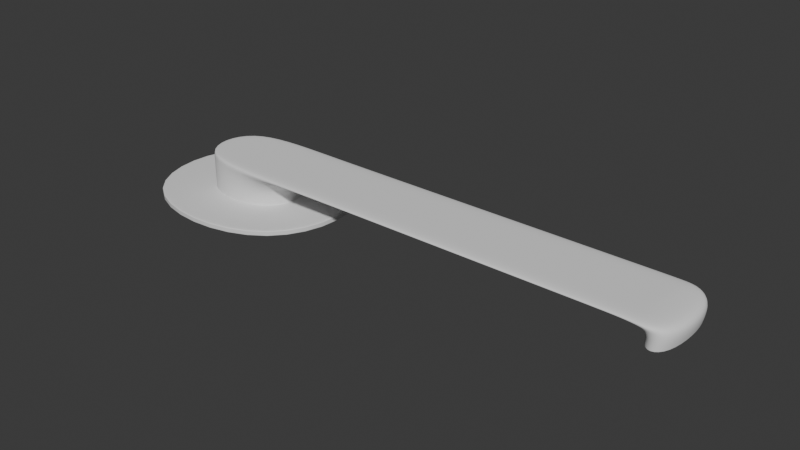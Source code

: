 # Source: maniglia.blend  (saved by Blender 5.1.30; exported with 4.5.12 LTS)
import bpy
from mathutils import Matrix  # noqa: F401  (used for matrix-valued properties, if any)

bpy.ops.wm.read_factory_settings(use_empty=True)
scene = bpy.context.scene
scene.name = 'Scene'

# ---- collections
col_collection = bpy.data.collections.new('Collection'); scene.collection.children.link(col_collection)

# ---- world
world_world = bpy.data.worlds.new('World'); scene.world = world_world
world_world.use_nodes = True; world_world.node_tree.nodes.clear()
_N = world_world.node_tree.nodes; _L = world_world.node_tree.links
n0 = _N.new('ShaderNodeOutputWorld'); n0.name = 'World Output'; n0.location = (200, 100)
n1 = _N.new('ShaderNodeBackground'); n1.name = 'Background'; n1.location = (-200, 100)
n1.inputs[0].default_value = (0.05088, 0.05088, 0.05088, 1.0)
_L.new(n1.outputs[0], n0.inputs[0])
n0.is_active_output = True
world_world.color = (0.05088, 0.05088, 0.05088)
world_world.sun_shadow_jitter_overblur = 0.0

# ---- meshes
me_cube_001 = bpy.data.meshes.new('Cube.001')
me_cube_001.from_pydata([(-0.9413, -0.8753, -0.1517), (-0.4399, -0.3739, 0.1517), (0.9413, -0.8753, -0.1517), (0.4399, -0.3739, 0.1517), (-0.9413, -0.8753, 0.1517), (0.9413, -0.8753, 0.1517), (-0.4249, -0.359, 2.134), (0.4399, -0.2141, 2.134), (0.4399, -0.3739, 1.813), (-0.4399, -0.3739, 1.813), (3.719, -0.2141, 2.134), (3.994, -0.3739, 1.813), (3.693, -0.3739, 1.813), (3.693, -0.2141, 2.134), (3.949, -0.3645, 0.9764), (3.702, -0.3645, 0.9159), (-0.9413, -0.8753, 0.1364), (0.9413, -0.8753, 0.1364), (0.9413, -0.8753, -0.1425), (-0.9413, -0.8753, -0.1425), (-0.4629, -0.397, 0.1517), (0.4629, -0.397, 0.1517), (0.4399, -0.3739, 0.1729), (-0.4399, -0.3739, 0.1729), (-0.9413, 0.8753, -0.1517), (-0.4399, 0.3739, 0.1517), (0.9413, 0.8753, -0.1517), (0.4399, 0.3739, 0.1517), (-0.9413, 0.8753, 0.1517), (0.9413, 0.8753, 0.1517), (-0.4236, 0.3576, 2.134), (0.4399, 0.3739, 2.134), (0.4399, 0.3739, 1.813), (-0.4399, 0.3739, 1.813), (3.719, 0.2141, 2.134), (3.994, 0.3739, 1.813), (3.693, 0.3739, 1.813), (3.693, 0.2141, 2.134), (3.949, 0.3645, 0.9764), (3.702, 0.3645, 0.9159), (-0.9413, 0.8753, 0.1364), (0.9413, 0.8753, 0.1364), (0.9413, 0.8753, -0.1425), (-0.9413, 0.8753, -0.1425), (-0.4629, 0.397, 0.1517), (0.4629, 0.397, 0.1517), (0.4399, 0.3739, 0.1729), (-0.4399, 0.3739, 0.1729), (0.4399, -0.3739, 2.134), (-0.4399, -0.3739, 2.134), (3.693, -0.3739, 2.134), (3.904, -0.3739, 2.067), (0.4399, 0.2141, 2.134), (-0.4399, 0.3739, 2.134), (3.904, 0.3739, 2.067), (3.693, 0.3739, 2.134), (3.388, -0.3739, 1.813), (3.388, -0.3739, 2.134), (3.388, 0.3739, 1.813), (3.388, 0.3739, 2.134), (3.388, -0.2141, 2.134), (3.388, 0.2141, 2.134), (1.647, -0.3739, 1.813), (1.647, 0.3739, 1.813), (1.647, -0.3739, 2.134), (1.647, 0.3739, 2.134), (1.647, -0.2141, 2.134), (1.647, 0.2141, 2.134), (3.958, -0.3739, 0.9786), (3.693, -0.3739, 0.9137), (3.958, 0.3739, 0.9786), (3.693, 0.3739, 0.9137), (3.958, -0.3739, 0.9948), (3.693, -0.3739, 0.931), (3.958, 0.3739, 0.9948), (3.693, 0.3739, 0.931)], [], [(40, 16, 4, 28), (17, 5, 4, 16), (2, 26, 42, 18), (44, 28, 4, 20), (21, 20, 4, 5), (5, 29, 45, 21), (7, 52, 30, 6), (9, 8, 48, 49), (23, 22, 8, 9), (49, 53, 33, 9), (35, 54, 51, 11), (50, 12, 11, 51), (57, 56, 12, 50), (10, 34, 37, 13), (39, 38, 14, 15), (72, 73, 69, 68), (72, 74, 35, 11), (58, 36, 12, 56), (66, 67, 52, 7), (46, 32, 8, 22), (9, 33, 47, 23), (0, 24, 26, 2), (18, 42, 41, 17), (21, 45, 27, 3), (18, 17, 16, 19), (43, 19, 16, 40), (24, 0, 19, 43), (2, 18, 19, 0), (17, 41, 29, 5), (27, 46, 22, 3), (3, 1, 20, 21), (25, 44, 20, 1), (23, 47, 25, 1), (1, 3, 22, 23), (41, 40, 28, 29), (45, 29, 28, 44), (33, 53, 31, 32), (47, 33, 32, 46), (55, 54, 35, 36), (59, 55, 36, 58), (74, 70, 71, 75), (42, 43, 40, 41), (26, 24, 43, 42), (27, 45, 44, 25), (25, 47, 46, 27), (75, 71, 69, 73), (7, 6, 49, 48), (10, 13, 50, 51), (66, 7, 48, 64), (30, 52, 31, 53), (34, 10, 51, 54), (37, 34, 54, 55), (61, 37, 55, 59), (6, 30, 53, 49), (67, 61, 59, 65), (13, 60, 57, 50), (65, 59, 58, 63), (13, 37, 61, 60), (63, 58, 56, 62), (64, 62, 56, 57), (48, 8, 62, 64), (32, 63, 62, 8), (31, 65, 63, 32), (52, 67, 65, 31), (60, 66, 64, 57), (60, 61, 67, 66), (15, 14, 68, 69), (14, 38, 70, 68), (38, 39, 71, 70), (39, 15, 69, 71), (36, 75, 73, 12), (35, 74, 75, 36), (68, 70, 74, 72), (11, 12, 73, 72)])
me_cube_001.polygons.foreach_set('use_smooth', [True] * 74)
_uv = me_cube_001.uv_layers.new(name='UVMap')
_uv.uv.foreach_set('vector', [0.6124, 0.0, 0.6124, 0.0, 0.625, 0.0, 0.625, 0.0, 0.6124, 0.75, 0.625, 0.75, 0.625, 1.0, 0.6124, 1.0, 0.375, 0.75, 0.375, 0.75, 0.3826, 0.75, 0.3826, 0.75, 0.8115, 0.6817, 0.875, 0.75, 0.875, 0.75, 0.8115, 0.6817, 0.6885, 0.6817, 0.8115, 0.6817, 0.875, 0.75, 0.625, 0.75, 0.625, 0.75, 0.625, 0.75, 0.6885, 0.6817, 0.6885, 0.6817, 0.6916, 0.6784, 0.6916, 0.6784, 0.8062, 0.6784, 0.8064, 0.6784, 0.8084, 0.6784, 0.6916, 0.6784, 0.6916, 0.6784, 0.8084, 0.6784, 0.8084, 0.6784, 0.6916, 0.6784, 0.6916, 0.6784, 0.8084, 0.6784, 0.8084, 0.6784, 0.8084, 0.6784, 0.8084, 0.6784, 0.8084, 0.6784, 0.6916, 0.6784, 0.6916, 0.6784, 0.6916, 0.6784, 0.6916, 0.6784, 0.6916, 0.6784, 0.6916, 0.6784, 0.6916, 0.6784, 0.6916, 0.6784, 0.6916, 0.6784, 0.6916, 0.6784, 0.6916, 0.6784, 0.6916, 0.6784, 0.6916, 0.6784, 0.6916, 0.6784, 0.6916, 0.6784, 0.6916, 0.6784, 0.6916, 0.6784, 0.6916, 0.6784, 0.6916, 0.6784, 0.6916, 0.6784, 0.6916, 0.6784, 0.6916, 0.6784, 0.6916, 0.6784, 0.6916, 0.6784, 0.6916, 0.6784, 0.6916, 0.6784, 0.6916, 0.6784, 0.6916, 0.6784, 0.6916, 0.6784, 0.6916, 0.6784, 0.6916, 0.6784, 0.6916, 0.6784, 0.6916, 0.6784, 0.6916, 0.6784, 0.6916, 0.6784, 0.6916, 0.6784, 0.6916, 0.6784, 0.6916, 0.6784, 0.6916, 0.6784, 0.6916, 0.6784, 0.8084, 0.6784, 0.8084, 0.6784, 0.8084, 0.6784, 0.8084, 0.6784, 0.125, 0.75, 0.125, 0.75, 0.375, 0.75, 0.375, 0.75, 0.3826, 0.75, 0.3826, 0.75, 0.6124, 0.75, 0.6124, 0.75, 0.6885, 0.6817, 0.6885, 0.6817, 0.6916, 0.6784, 0.6916, 0.6784, 0.3826, 0.75, 0.6124, 0.75, 0.6124, 1.0, 0.3826, 1.0, 0.3826, 0.0, 0.3826, 0.0, 0.6124, 0.0, 0.6124, 0.0, 0.375, 0.0, 0.375, 0.0, 0.3826, 0.0, 0.3826, 0.0, 0.375, 0.75, 0.3826, 0.75, 0.3826, 1.0, 0.375, 1.0, 0.6124, 0.75, 0.6124, 0.75, 0.625, 0.75, 0.625, 0.75, 0.6916, 0.6784, 0.6916, 0.6784, 0.6916, 0.6784, 0.6916, 0.6784, 0.6916, 0.6784, 0.8084, 0.6784, 0.8115, 0.6817, 0.6885, 0.6817, 0.8084, 0.6784, 0.8115, 0.6817, 0.8115, 0.6817, 0.8084, 0.6784, 0.8084, 0.6784, 0.8084, 0.6784, 0.8084, 0.6784, 0.8084, 0.6784, 0.8084, 0.6784, 0.6916, 0.6784, 0.6916, 0.6784, 0.8084, 0.6784, 0.6124, 0.75, 0.6124, 1.0, 0.625, 1.0, 0.625, 0.75, 0.6885, 0.6817, 0.625, 0.75, 0.875, 0.75, 0.8115, 0.6817, 0.8084, 0.6784, 0.8084, 0.6784, 0.6916, 0.6784, 0.6916, 0.6784, 0.8084, 0.6784, 0.8084, 0.6784, 0.6916, 0.6784, 0.6916, 0.6784, 0.6916, 0.6784, 0.6916, 0.6784, 0.6916, 0.6784, 0.6916, 0.6784, 0.6916, 0.6784, 0.6916, 0.6784, 0.6916, 0.6784, 0.6916, 0.6784, 0.6916, 0.6784, 0.6916, 0.6784, 0.6916, 0.6784, 0.6916, 0.6784, 0.3826, 0.75, 0.3826, 1.0, 0.6124, 1.0, 0.6124, 0.75, 0.375, 0.75, 0.375, 1.0, 0.3826, 1.0, 0.3826, 0.75, 0.6916, 0.6784, 0.6885, 0.6817, 0.8115, 0.6817, 0.8084, 0.6784, 0.8084, 0.6784, 0.8084, 0.6784, 0.6916, 0.6784, 0.6916, 0.6784, 0.6916, 0.6784, 0.6916, 0.6784, 0.6916, 0.6784, 0.6916, 0.6784, 0.6916, 0.6784, 0.8064, 0.6784, 0.8084, 0.6784, 0.6916, 0.6784, 0.6916, 0.6784, 0.6916, 0.6784, 0.6916, 0.6784, 0.6916, 0.6784, 0.6916, 0.6784, 0.6916, 0.6784, 0.6916, 0.6784, 0.6916, 0.6784, 0.8062, 0.6784, 0.6916, 0.6784, 0.6916, 0.6784, 0.8084, 0.6784, 0.6916, 0.6784, 0.6916, 0.6784, 0.6916, 0.6784, 0.6916, 0.6784, 0.6916, 0.6784, 0.6916, 0.6784, 0.6916, 0.6784, 0.6916, 0.6784, 0.6916, 0.6784, 0.6916, 0.6784, 0.6916, 0.6784, 0.6916, 0.6784, 0.8064, 0.6784, 0.8062, 0.6784, 0.8084, 0.6784, 0.8084, 0.6784, 0.6916, 0.6784, 0.6916, 0.6784, 0.6916, 0.6784, 0.6916, 0.6784, 0.6916, 0.6784, 0.6916, 0.6784, 0.6916, 0.6784, 0.6916, 0.6784, 0.6916, 0.6784, 0.6916, 0.6784, 0.6916, 0.6784, 0.6916, 0.6784, 0.6916, 0.6784, 0.6916, 0.6784, 0.6916, 0.6784, 0.6916, 0.6784, 0.6916, 0.6784, 0.6916, 0.6784, 0.6916, 0.6784, 0.6916, 0.6784, 0.6916, 0.6784, 0.6916, 0.6784, 0.6916, 0.6784, 0.6916, 0.6784, 0.6916, 0.6784, 0.6916, 0.6784, 0.6916, 0.6784, 0.6916, 0.6784, 0.6916, 0.6784, 0.6916, 0.6784, 0.6916, 0.6784, 0.6916, 0.6784, 0.6916, 0.6784, 0.6916, 0.6784, 0.6916, 0.6784, 0.6916, 0.6784, 0.6916, 0.6784, 0.6916, 0.6784, 0.6916, 0.6784, 0.6916, 0.6784, 0.6916, 0.6784, 0.6916, 0.6784, 0.6916, 0.6784, 0.6916, 0.6784, 0.6916, 0.6784, 0.6916, 0.6784, 0.6916, 0.6784, 0.6916, 0.6784, 0.6916, 0.6784, 0.6916, 0.6784, 0.6916, 0.6784, 0.6916, 0.6784, 0.6916, 0.6784, 0.6916, 0.6784, 0.6916, 0.6784, 0.6916, 0.6784, 0.6916, 0.6784, 0.6916, 0.6784, 0.6916, 0.6784, 0.6916, 0.6784, 0.6916, 0.6784, 0.6916, 0.6784, 0.6916, 0.6784, 0.6916, 0.6784, 0.6916, 0.6784, 0.6916, 0.6784, 0.6916, 0.6784, 0.6916, 0.6784, 0.6916, 0.6784, 0.6916, 0.6784, 0.6916, 0.6784, 0.6916, 0.6784, 0.6916, 0.6784, 0.6916, 0.6784, 0.6916, 0.6784, 0.6916, 0.6784, 0.6916, 0.6784, 0.6916, 0.6784, 0.6916, 0.6784, 0.6916, 0.6784])
me_cube_001.update()

# ---- objects
ob_cube = bpy.data.objects.new('Cube', me_cube_001)
ob_empty = bpy.data.objects.new('Empty', None)

# ---- transforms, parenting, visibility, modifiers, constraints
ob_cube.location = (-1.505, 0.0, -1.04)
ob_cube.scale = (0.9413, 0.8753, 0.1517)
_m = ob_cube.modifiers.new('Subdivision', 'SUBSURF')
_m.levels = 3
_m.render_levels = 3
ob_empty.location = (0.0, 3.565, 0.0)
ob_empty.rotation_euler = (1.549, -4.074e-07, 0.02041)
ob_empty.empty_display_type = 'IMAGE'
ob_empty.empty_display_size = 5.0
ob_empty.empty_image_depth = 'BACK'
ob_empty.use_empty_image_alpha = True
ob_empty.empty_image_side = 'FRONT'
ob_empty.color = (1.0, 1.0, 1.0, 0.1402)

# ---- collection membership
col_collection.objects.link(ob_cube)
col_collection.objects.link(ob_empty)

# ---- scene / render settings (as saved in the file)
scene.frame_start = 1; scene.frame_end = 250; scene.frame_set(1)
scene.render.engine = 'BLENDER_EEVEE_NEXT'
scene.render.bake_bias = 0.0
scene.render.bake_samples = 0
scene.cycles.sampling_pattern = 'TABULATED_SOBOL'
scene.eevee.use_volume_custom_range = False
scene.display_settings.display_device = 'Display P3'
bpy.context.view_layer.update()

# ---- added for rendering (the .blend has no active camera and no usable light): camera, sun
cam_auto = bpy.data.cameras.new('AutoCamera')
cam_auto.lens = 50.0
cam_auto.sensor_width = 36.0
cam_auto.clip_end = 1000.0
ob_auto_camera = bpy.data.objects.new('AutoCamera', cam_auto)
scene.collection.objects.link(ob_auto_camera)
ob_auto_camera.location = (4.46961, -5.44506, 2.74018)
ob_auto_camera.rotation_euler = (1.09748, -7.21219e-08, 0.694738)
scene.camera = ob_auto_camera
light_auto_sun = bpy.data.lights.new('AutoSun', 'SUN')
light_auto_sun.energy = 3.0
light_auto_sun.angle = 0.0523599
ob_auto_sun = bpy.data.objects.new('AutoSun', light_auto_sun)
scene.collection.objects.link(ob_auto_sun)
ob_auto_sun.rotation_euler = (0.872665, 0.174533, 0.523599)
bpy.context.view_layer.update()
